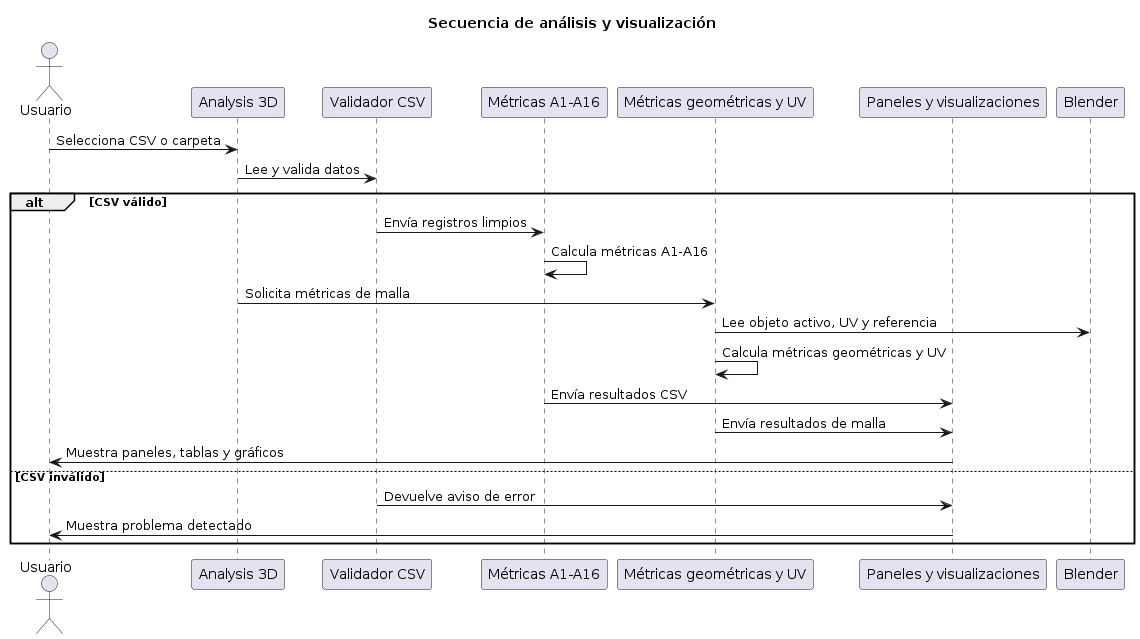

The diagram above was rendered by PlantUML. Its source (embedded in the PNG):
@startuml
title Secuencia de análisis y visualización

actor Usuario

participant "Analysis 3D" as A3D
participant "Validador CSV" as CSV
participant "Métricas A1-A16" as A1
participant "Métricas geométricas y UV" as GEO
participant "Paneles y visualizaciones" as UI
participant "Blender" as BL

Usuario -> A3D : Selecciona CSV o carpeta
A3D -> CSV : Lee y valida datos

alt CSV válido
    CSV -> A1 : Envía registros limpios
    A1 -> A1 : Calcula métricas A1-A16

    A3D -> GEO : Solicita métricas de malla
    GEO -> BL : Lee objeto activo, UV y referencia
    GEO -> GEO : Calcula métricas geométricas y UV

    A1 -> UI : Envía resultados CSV
    GEO -> UI : Envía resultados de malla

    UI -> Usuario : Muestra paneles, tablas y gráficos

else CSV inválido
    CSV -> UI : Devuelve aviso de error
    UI -> Usuario : Muestra problema detectado
end
@enduml